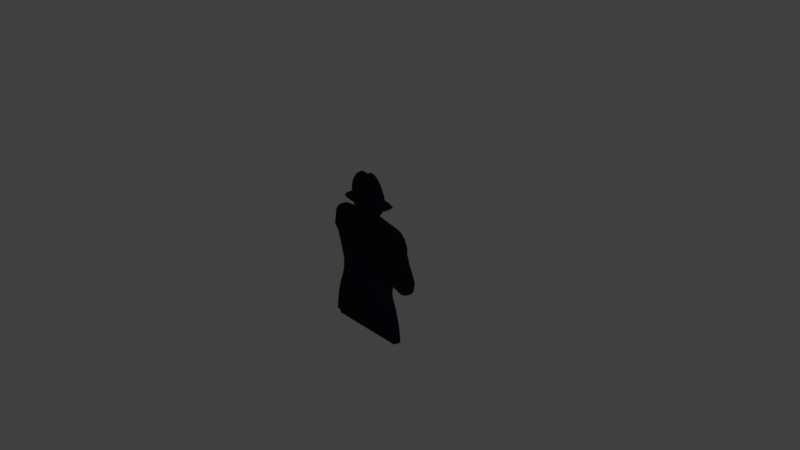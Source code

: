 # Source: poligono1.blend  (saved by Blender 2.79.0; exported with 4.5.12 LTS)
import bpy
from mathutils import Matrix  # noqa: F401  (used for matrix-valued properties, if any)

bpy.ops.wm.read_factory_settings(use_empty=True)
scene = bpy.context.scene
scene.name = 'Scene'

# ---- collections
col_collection_1 = bpy.data.collections.new('Collection 1'); scene.collection.children.link(col_collection_1)

# ---- materials (node trees are filled in below, after node groups)
mat_material = bpy.data.materials.new('Material')
mat_material.alpha_threshold = 0.0
mat_material.use_transparent_shadow = False
mat_material.diffuse_color = (0.001518, 0.0009106, 0.002428, 1.0)
mat_material.roughness = 0.5
mat_material.line_color = (0.0, 0.0, 0.0, 1.0)

# ---- material node trees

# ---- world
world_world = bpy.data.worlds.new('World'); scene.world = world_world
world_world.color = (0.05088, 0.05088, 0.05088)
world_world.use_sun_shadow = False
world_world.sun_shadow_jitter_overblur = 0.0
world_world.cycles.sampling_method = 'MANUAL'

# ---- cameras
cam_camera = bpy.data.cameras.new('Camera')
cam_camera.clip_end = 100.0
cam_camera.lens = 35.0
cam_camera.sensor_width = 32.0
cam_camera.sensor_height = 18.0
cam_camera.ortho_scale = 7.314
cam_camera.dof.focus_distance = 0.0
cam_camera.dof.aperture_fstop = 128.0

# ---- meshes
me_cube = bpy.data.meshes.new('Cube')
me_cube.from_pydata([(0.4495, -0.2666, -0.02611), (0.4495, -0.2666, 0.02589), (0.6977, -0.3137, -0.02613), (0.5638, -0.3153, -0.02614), (0.6226, -0.33, -0.02614), (0.7695, -0.2713, -0.02612), (0.794, -0.2288, -0.0261), (0.8006, -0.1945, -0.02608), (0.8185, -0.1063, -0.02605), (0.8043, -0.0591, -0.02603), (0.7155, 0.1308, -0.02595), (0.7089, 0.1705, -0.02593), (0.6825, 0.2385, -0.0259), (0.6796, 0.2981, -0.02588), (0.6787, 0.3453, -0.02586), (0.6267, 0.4493, -0.02582), (0.5681, 0.5059, -0.02579), (0.5058, 0.5286, -0.02578), (0.1911, 0.5919, -0.02576), (0.2015, 0.6316, -0.02574), (0.2157, 0.6307, -0.02574), (0.2242, 0.6382, -0.02574), (0.2299, 0.6496, -0.02573), (0.2402, 0.6675, -0.02573), (0.2431, 0.6874, -0.02572), (0.2469, 0.6968, -0.02571), (0.2979, 0.7119, -0.02571), (0.33, 0.7252, -0.0257), (0.3791, 0.7535, -0.02569), (0.4075, 0.779, -0.02568), (0.4245, 0.7951, -0.02567), (0.4245, 0.8008, -0.02567), (0.3962, 0.8149, -0.02567), (0.3404, 0.8319, -0.02566), (0.2884, 0.8423, -0.02565), (0.2809, 0.8423, -0.02565), (0.262, 0.9094, -0.02563), (0.2213, 0.9935, -0.02559), (0.1798, 1.058, -0.02556), (0.1269, 1.105, -0.02554), (0.07489, 1.13, -0.02553), (0.02386, 1.131, -0.02553), (-0.03257, 1.104, -0.02555), (-0.1205, 1.114, -0.02554), (-0.1421, 1.107, -0.02554), (-0.1835, 1.076, -0.02556), (-0.2242, 1.024, -0.02558), (-0.2616, 0.9593, -0.02561), (-0.2808, 0.8742, -0.02564), (-0.2797, 0.8062, -0.02567), (-0.3716, 0.7574, -0.02569), (-0.3988, 0.7404, -0.0257), (-0.4169, 0.7121, -0.02571), (-0.4249, 0.6996, -0.02571), (-0.409, 0.686, -0.02572), (-0.3727, 0.6735, -0.02572), (-0.3092, 0.6611, -0.02573), (-0.2627, 0.6611, -0.02573), (-0.2468, 0.6384, -0.02574), (-0.2332, 0.6316, -0.02574), (-0.2185, 0.635, -0.02574), (-0.2094, 0.61, -0.02575), (-0.2208, 0.601, -0.02575), (-0.3591, 0.5805, -0.02576), (-0.4407, 0.5794, -0.02576), (-0.5484, 0.5273, -0.02578), (-0.6085, 0.4502, -0.02582), (-0.6199, 0.3742, -0.02585), (-0.6471, 0.2234, -0.02591), (-0.5825, 0.1327, -0.02595), (-0.5054, -0.1406, -0.02606), (-0.4804, -0.2597, -0.02611), (-0.4929, -0.4037, -0.02617), (-0.5224, -0.5068, -0.02621), (-0.5643, -0.6089, -0.02626), (-0.6119, -0.7835, -0.02633), (-0.6346, -0.9128, -0.02638), (-0.6573, -1.091, -0.02646), (-0.5963, -1.105, -0.02646), (-0.595, -1.145, -0.02648), (0.4922, -1.147, -0.02648), (0.4922, -1.111, -0.02647), (0.5557, -1.104, -0.02646), (0.5534, -1.031, -0.02643), (0.5376, -0.9085, -0.02638), (0.5115, -0.7747, -0.02633), (0.4752, -0.642, -0.02627), (0.4117, -0.4617, -0.0262), (0.414, -0.3756, -0.02616), (0.431, -0.3143, -0.02613), (0.4495, -0.2666, -0.02611), (0.4495, -0.2666, 0.02589), (0.5638, -0.3154, 0.02587), (0.6977, -0.3137, 0.02587), (0.6226, -0.3301, 0.02587), (0.7695, -0.2713, 0.02589), (0.794, -0.2288, 0.02591), (0.8006, -0.1945, 0.02592), (0.8185, -0.1064, 0.02596), (0.8043, -0.05912, 0.02598), (0.7155, 0.1308, 0.02606), (0.7089, 0.1705, 0.02607), (0.6825, 0.2385, 0.0261), (0.6796, 0.298, 0.02613), (0.6787, 0.3453, 0.02615), (0.6267, 0.4492, 0.02619), (0.5681, 0.5059, 0.02621), (0.5058, 0.5286, 0.02622), (0.1911, 0.5919, 0.02625), (0.2015, 0.6316, 0.02627), (0.2157, 0.6307, 0.02627), (0.2242, 0.6382, 0.02627), (0.2299, 0.6495, 0.02627), (0.2402, 0.6675, 0.02628), (0.2431, 0.6873, 0.02629), (0.2469, 0.6968, 0.02629), (0.2979, 0.7119, 0.0263), (0.33, 0.7251, 0.02631), (0.3791, 0.7535, 0.02632), (0.4075, 0.779, 0.02633), (0.4245, 0.7951, 0.02633), (0.4245, 0.8007, 0.02634), (0.3962, 0.8149, 0.02634), (0.3404, 0.8319, 0.02635), (0.2884, 0.8423, 0.02635), (0.2809, 0.8423, 0.02635), (0.262, 0.9094, 0.02638), (0.2213, 0.9935, 0.02642), (0.1798, 1.058, 0.02644), (0.1269, 1.105, 0.02646), (0.07489, 1.13, 0.02647), (0.02386, 1.131, 0.02647), (-0.03257, 1.104, 0.02646), (-0.1205, 1.114, 0.02647), (-0.1421, 1.107, 0.02646), (-0.1835, 1.076, 0.02645), (-0.2242, 1.024, 0.02643), (-0.2616, 0.9592, 0.0264), (-0.2808, 0.8742, 0.02637), (-0.2797, 0.8062, 0.02634), (-0.3716, 0.7574, 0.02632), (-0.3988, 0.7404, 0.02631), (-0.4169, 0.7121, 0.0263), (-0.4249, 0.6996, 0.02629), (-0.409, 0.686, 0.02629), (-0.3727, 0.6735, 0.02628), (-0.3092, 0.661, 0.02628), (-0.2627, 0.661, 0.02628), (-0.2468, 0.6384, 0.02627), (-0.2332, 0.6315, 0.02627), (-0.2185, 0.635, 0.02627), (-0.2094, 0.61, 0.02626), (-0.2208, 0.6009, 0.02625), (-0.3591, 0.5805, 0.02625), (-0.4407, 0.5794, 0.02624), (-0.5484, 0.5272, 0.02622), (-0.6085, 0.4501, 0.02619), (-0.6199, 0.3742, 0.02616), (-0.6471, 0.2234, 0.0261), (-0.5825, 0.1326, 0.02606), (-0.5054, -0.1406, 0.02595), (-0.4804, -0.2597, 0.0259), (-0.4929, -0.4037, 0.02584), (-0.5224, -0.5069, 0.02579), (-0.5643, -0.6089, 0.02575), (-0.6119, -0.7835, 0.02568), (-0.6346, -0.9128, 0.02562), (-0.6573, -1.091, 0.02555), (-0.5963, -1.105, 0.02554), (-0.595, -1.145, 0.02553), (0.4922, -1.147, 0.02553), (0.4922, -1.111, 0.02554), (0.5557, -1.104, 0.02555), (0.5534, -1.031, 0.02558), (0.5376, -0.9085, 0.02563), (0.5115, -0.7747, 0.02568), (0.4752, -0.6421, 0.02574), (0.414, -0.3756, 0.02585), (0.431, -0.3144, 0.02587), (-0.595, -1.145, 0.02553), (0.4922, -1.147, 0.02553), (0.4922, -1.111, 0.02554), (0.5557, -1.104, 0.02555), (0.5534, -1.031, 0.02558), (0.5376, -0.9085, 0.02563), (0.5115, -0.7747, 0.02568), (0.4752, -0.6421, 0.02574), (0.414, -0.3756, 0.02585), (0.431, -0.3144, 0.02587), (0.4495, -0.2666, 0.02589), (0.4495, -0.2666, 0.02589), (0.5638, -0.3154, 0.02587), (0.6226, -0.3301, 0.02587), (0.6977, -0.3137, 0.02587), (0.7695, -0.2713, 0.02589), (0.794, -0.2288, 0.02591), (0.8006, -0.1945, 0.02592), (0.8185, -0.1064, 0.02596), (0.8043, -0.05912, 0.02598), (0.7155, 0.1308, 0.02606), (0.7089, 0.1705, 0.02607), (0.6825, 0.2385, 0.0261), (0.6796, 0.298, 0.02613), (0.6787, 0.3453, 0.02615), (0.6267, 0.4492, 0.02619), (0.5681, 0.5059, 0.02621), (0.5058, 0.5286, 0.02622), (0.1911, 0.5919, 0.02625), (0.2015, 0.6316, 0.02627), (0.2157, 0.6307, 0.02627), (0.2242, 0.6382, 0.02627), (0.2299, 0.6495, 0.02627), (0.2402, 0.6675, 0.02628), (0.2431, 0.6873, 0.02629), (0.2469, 0.6968, 0.02629), (0.2979, 0.7119, 0.0263), (0.33, 0.7251, 0.02631), (0.3791, 0.7535, 0.02632), (0.4075, 0.779, 0.02633), (0.4245, 0.7951, 0.02633), (0.4245, 0.8007, 0.02634), (0.3962, 0.8149, 0.02634), (0.3404, 0.8319, 0.02635), (0.2884, 0.8423, 0.02635), (0.2809, 0.8423, 0.02635), (0.262, 0.9094, 0.02638), (0.2213, 0.9935, 0.02642), (0.1798, 1.058, 0.02644), (0.1269, 1.105, 0.02646), (0.07489, 1.13, 0.02647), (0.02386, 1.131, 0.02647), (-0.03257, 1.104, 0.02646), (-0.1205, 1.114, 0.02647), (-0.1421, 1.107, 0.02646), (-0.1835, 1.076, 0.02645), (-0.2242, 1.024, 0.02643), (-0.2616, 0.9592, 0.0264), (-0.2808, 0.8742, 0.02637), (-0.2797, 0.8062, 0.02634), (-0.3716, 0.7574, 0.02632), (-0.3988, 0.7404, 0.02631), (-0.4169, 0.7121, 0.0263), (-0.4249, 0.6996, 0.02629), (-0.409, 0.686, 0.02629), (-0.3727, 0.6735, 0.02628), (-0.3092, 0.661, 0.02628), (-0.2627, 0.661, 0.02628), (-0.2468, 0.6384, 0.02627), (-0.2332, 0.6315, 0.02627), (-0.2185, 0.635, 0.02627), (-0.2094, 0.61, 0.02626), (-0.2208, 0.6009, 0.02625), (-0.3591, 0.5805, 0.02625), (-0.4407, 0.5794, 0.02624), (-0.5484, 0.5272, 0.02622), (-0.6085, 0.4501, 0.02619), (-0.6199, 0.3742, 0.02616), (-0.6471, 0.2234, 0.0261), (-0.5825, 0.1326, 0.02606), (-0.5054, -0.1406, 0.02595), (-0.4804, -0.2597, 0.0259), (-0.4929, -0.4037, 0.02584), (-0.5224, -0.5069, 0.02579), (-0.5643, -0.6089, 0.02575), (-0.6119, -0.7835, 0.02568), (-0.6346, -0.9128, 0.02562), (-0.6573, -1.091, 0.02555), (-0.5963, -1.105, 0.02554), (-0.595, -1.145, 0.02553), (0.4922, -1.147, 0.02553), (0.4922, -1.111, 0.02554), (0.5557, -1.104, 0.02555), (0.5534, -1.031, 0.02558), (0.5376, -0.9085, 0.02563), (0.5115, -0.7747, 0.02568), (0.4752, -0.6421, 0.02574), (0.4117, -0.4618, 0.02581), (0.414, -0.3756, 0.02585), (0.431, -0.3144, 0.02587), (0.4495, -0.2666, 0.02589), (0.4495, -0.2666, 0.02589), (0.5638, -0.3154, 0.02587), (0.6226, -0.3301, 0.02587), (0.6977, -0.3137, 0.02587), (0.7695, -0.2713, 0.02589), (0.794, -0.2288, 0.02591), (0.8006, -0.1945, 0.02592), (0.8185, -0.1064, 0.02596), (0.8043, -0.05912, 0.02598), (0.7155, 0.1308, 0.02606), (0.7089, 0.1705, 0.02607), (0.6825, 0.2385, 0.0261), (0.6796, 0.298, 0.02613), (0.6787, 0.3453, 0.02615), (0.6267, 0.4492, 0.02619), (0.5681, 0.5059, 0.02621), (0.5058, 0.5286, 0.02622), (0.1911, 0.5919, 0.02625), (0.2015, 0.6316, 0.02627), (0.2157, 0.6307, 0.02627), (0.2242, 0.6382, 0.02627), (0.2299, 0.6495, 0.02627), (0.2402, 0.6675, 0.02628), (0.2431, 0.6873, 0.02629), (0.2469, 0.6968, 0.02629), (0.2979, 0.7119, 0.0263), (0.33, 0.7251, 0.02631), (0.3791, 0.7535, 0.02632), (0.4075, 0.779, 0.02633), (0.4245, 0.7951, 0.02633), (0.4245, 0.8007, 0.02634), (0.3962, 0.8149, 0.02634), (0.3404, 0.8319, 0.02635), (0.2884, 0.8423, 0.02635), (0.2809, 0.8423, 0.02635), (0.262, 0.9094, 0.02638), (0.2213, 0.9935, 0.02642), (0.1798, 1.058, 0.02644), (0.1269, 1.105, 0.02646), (0.07489, 1.13, 0.02647), (0.02386, 1.131, 0.02647), (-0.03257, 1.104, 0.02646), (-0.1205, 1.114, 0.02647), (-0.1421, 1.107, 0.02646), (-0.1835, 1.076, 0.02645), (-0.2242, 1.024, 0.02643), (-0.2616, 0.9592, 0.0264), (-0.2808, 0.8742, 0.02637), (-0.2797, 0.8062, 0.02634), (-0.3716, 0.7574, 0.02632), (-0.3988, 0.7404, 0.02631), (-0.4169, 0.7121, 0.0263), (-0.4249, 0.6996, 0.02629), (-0.409, 0.686, 0.02629), (-0.3727, 0.6735, 0.02628), (-0.3092, 0.661, 0.02628), (-0.2627, 0.661, 0.02628), (-0.2468, 0.6384, 0.02627), (-0.2332, 0.6315, 0.02627), (-0.2185, 0.635, 0.02627), (-0.2094, 0.61, 0.02626), (-0.2208, 0.6009, 0.02625), (-0.3591, 0.5805, 0.02625), (-0.4407, 0.5794, 0.02624), (-0.5484, 0.5272, 0.02622), (-0.6085, 0.4501, 0.02619), (-0.6199, 0.3742, 0.02616), (-0.6471, 0.2234, 0.0261), (-0.5825, 0.1326, 0.02606), (-0.5054, -0.1406, 0.02595), (-0.4804, -0.2597, 0.0259), (-0.4929, -0.4037, 0.02584), (-0.5224, -0.5069, 0.02579), (-0.5643, -0.6089, 0.02575), (-0.6119, -0.7835, 0.02568), (-0.6346, -0.9128, 0.02562), (-0.6573, -1.091, 0.02555), (-0.5963, -1.105, 0.02554)], [], [(95, 5, 6, 96), (92, 3, 4, 94), (0, 3, 92, 1), (96, 6, 7, 97), (93, 2, 5, 95), (94, 4, 2, 93), (97, 7, 8, 98), (98, 8, 9, 99), (99, 9, 10, 100), (100, 10, 11, 101), (101, 11, 12, 102), (102, 12, 13, 103), (103, 13, 14, 104), (104, 14, 15, 105), (105, 15, 16, 106), (106, 16, 17, 107), (107, 17, 18, 108), (108, 18, 19, 109), (109, 19, 20, 110), (110, 20, 21, 111), (111, 21, 22, 112), (112, 22, 23, 113), (113, 23, 24, 114), (114, 24, 25, 115), (115, 25, 26, 116), (116, 26, 27, 117), (117, 27, 28, 118), (118, 28, 29, 119), (119, 29, 30, 120), (120, 30, 31, 121), (121, 31, 32, 122), (122, 32, 33, 123), (123, 33, 34, 124), (124, 34, 35, 125), (125, 35, 36, 126), (126, 36, 37, 127), (127, 37, 38, 128), (128, 38, 39, 129), (129, 39, 40, 130), (130, 40, 41, 131), (131, 41, 42, 132), (132, 42, 43, 133), (133, 43, 44, 134), (134, 44, 45, 135), (135, 45, 46, 136), (136, 46, 47, 137), (137, 47, 48, 138), (138, 48, 49, 139), (139, 49, 50, 140), (140, 50, 51, 141), (141, 51, 52, 142), (142, 52, 53, 143), (143, 53, 54, 144), (144, 54, 55, 145), (145, 55, 56, 146), (146, 56, 57, 147), (147, 57, 58, 148), (148, 58, 59, 149), (149, 59, 60, 150), (150, 60, 61, 151), (151, 61, 62, 152), (152, 62, 63, 153), (153, 63, 64, 154), (154, 64, 65, 155), (155, 65, 66, 156), (156, 66, 67, 157), (157, 67, 68, 158), (158, 68, 69, 159), (159, 69, 70, 160), (160, 70, 71, 161), (161, 71, 72, 162), (162, 72, 73, 163), (163, 73, 74, 164), (164, 74, 75, 165), (165, 75, 76, 166), (166, 76, 77, 167), (167, 77, 78, 168), (168, 78, 79, 169), (169, 79, 80, 170), (170, 80, 81, 171), (171, 81, 82, 172), (172, 82, 83, 173), (173, 83, 84, 174), (174, 84, 85, 175), (175, 85, 86, 176), (176, 86, 87, 276), (276, 87, 88, 177), (177, 88, 89, 178), (178, 89, 90, 91), (4, 3, 0, 90, 89, 88, 87, 86, 85, 84, 83, 82, 81, 80, 79, 78, 77, 76, 75, 74, 73, 72, 71, 70, 69, 68, 67, 66, 65, 64, 63, 62, 61, 60, 59, 58, 57, 56, 55, 54, 53, 52, 51, 50, 49, 48, 47, 46, 45, 44, 43, 42, 41, 40, 39, 38, 37, 36, 35, 34, 33, 32, 31, 30, 29, 28, 27, 26, 25, 24, 23, 22, 21, 20, 19, 18, 17, 16, 15, 14, 13, 12, 11, 10, 9, 8, 7, 6, 5, 2), (268, 269, 270, 271, 272, 273, 274, 275, 276, 277, 278, 279, 280, 281, 282, 283, 284, 285, 286, 287, 288, 289, 290, 291, 292, 293, 294, 295, 296, 297, 298, 299, 300, 301, 302, 303, 304, 305, 306, 307, 308, 309, 310, 311, 312, 313, 314, 315, 316, 317, 318, 319, 320, 321, 322, 323, 324, 325, 326, 327, 328, 329, 330, 331, 332, 333, 334, 335, 336, 337, 338, 339, 340, 341, 342, 343, 344, 345, 346, 347, 348, 349, 350, 351, 352, 353, 354, 355, 356, 357), (249, 250, 340, 339), (170, 180, 179, 169), (171, 181, 180, 170), (172, 182, 181, 171), (173, 183, 182, 172), (174, 184, 183, 173), (175, 185, 184, 174), (176, 186, 185, 175), (276, 186, 176), (177, 187, 276), (178, 188, 187, 177), (91, 189, 188, 178), (1, 190, 189, 91), (92, 191, 190, 1), (94, 192, 191, 92), (93, 193, 192, 94), (95, 194, 193, 93), (96, 195, 194, 95), (97, 196, 195, 96), (98, 197, 196, 97), (99, 198, 197, 98), (100, 199, 198, 99), (101, 200, 199, 100), (102, 201, 200, 101), (103, 202, 201, 102), (104, 203, 202, 103), (105, 204, 203, 104), (106, 205, 204, 105), (107, 206, 205, 106), (108, 207, 206, 107), (109, 208, 207, 108), (110, 209, 208, 109), (111, 210, 209, 110), (112, 211, 210, 111), (113, 212, 211, 112), (114, 213, 212, 113), (115, 214, 213, 114), (116, 215, 214, 115), (117, 216, 215, 116), (118, 217, 216, 117), (119, 218, 217, 118), (120, 219, 218, 119), (121, 220, 219, 120), (122, 221, 220, 121), (123, 222, 221, 122), (124, 223, 222, 123), (125, 224, 223, 124), (126, 225, 224, 125), (127, 226, 225, 126), (128, 227, 226, 127), (129, 228, 227, 128), (130, 229, 228, 129), (131, 230, 229, 130), (132, 231, 230, 131), (133, 232, 231, 132), (134, 233, 232, 133), (135, 234, 233, 134), (136, 235, 234, 135), (137, 236, 235, 136), (138, 237, 236, 137), (139, 238, 237, 138), (140, 239, 238, 139), (141, 240, 239, 140), (142, 241, 240, 141), (143, 242, 241, 142), (144, 243, 242, 143), (145, 244, 243, 144), (146, 245, 244, 145), (147, 246, 245, 146), (148, 247, 246, 147), (149, 248, 247, 148), (150, 249, 248, 149), (151, 250, 249, 150), (152, 251, 250, 151), (153, 252, 251, 152), (154, 253, 252, 153), (155, 254, 253, 154), (156, 255, 254, 155), (157, 256, 255, 156), (158, 257, 256, 157), (159, 258, 257, 158), (160, 259, 258, 159), (161, 260, 259, 160), (162, 261, 260, 161), (163, 262, 261, 162), (164, 263, 262, 163), (165, 264, 263, 164), (166, 265, 264, 165), (167, 266, 265, 166), (168, 267, 266, 167), (169, 179, 267, 168), (223, 224, 314, 313), (197, 198, 288, 287), (250, 251, 341, 340), (224, 225, 315, 314), (198, 199, 289, 288), (251, 252, 342, 341), (225, 226, 316, 315), (199, 200, 290, 289), (252, 253, 343, 342), (226, 227, 317, 316), (200, 201, 291, 290), (253, 254, 344, 343), (227, 228, 318, 317), (201, 202, 292, 291), (254, 255, 345, 344), (228, 229, 319, 318), (202, 203, 293, 292), (255, 256, 346, 345), (229, 230, 320, 319), (203, 204, 294, 293), (256, 257, 347, 346), (230, 231, 321, 320), (204, 205, 295, 294), (179, 180, 269, 268), (257, 258, 348, 347), (231, 232, 322, 321), (205, 206, 296, 295), (180, 181, 270, 269), (258, 259, 349, 348), (232, 233, 323, 322), (206, 207, 297, 296), (181, 182, 271, 270), (259, 260, 350, 349), (233, 234, 324, 323), (207, 208, 298, 297), (182, 183, 272, 271), (260, 261, 351, 350), (234, 235, 325, 324), (208, 209, 299, 298), (183, 184, 273, 272), (261, 262, 352, 351), (235, 236, 326, 325), (209, 210, 300, 299), (184, 185, 274, 273), (262, 263, 353, 352), (236, 237, 327, 326), (210, 211, 301, 300), (185, 186, 275, 274), (263, 264, 354, 353), (237, 238, 328, 327), (211, 212, 302, 301), (186, 276, 275), (264, 265, 355, 354), (238, 239, 329, 328), (212, 213, 303, 302), (276, 187, 277), (265, 266, 356, 355), (239, 240, 330, 329), (213, 214, 304, 303), (187, 188, 278, 277), (266, 267, 357, 356), (240, 241, 331, 330), (214, 215, 305, 304), (188, 189, 279, 278), (267, 179, 268, 357), (241, 242, 332, 331), (215, 216, 306, 305), (189, 190, 280, 279), (242, 243, 333, 332), (216, 217, 307, 306), (190, 191, 281, 280), (243, 244, 334, 333), (217, 218, 308, 307), (191, 192, 282, 281), (244, 245, 335, 334), (218, 219, 309, 308), (192, 193, 283, 282), (245, 246, 336, 335), (219, 220, 310, 309), (193, 194, 284, 283), (246, 247, 337, 336), (220, 221, 311, 310), (194, 195, 285, 284), (247, 248, 338, 337), (221, 222, 312, 311), (195, 196, 286, 285), (248, 249, 339, 338), (222, 223, 313, 312), (196, 197, 287, 286)])
me_cube.polygons.foreach_set('use_smooth', [True] * 271)
_uv = me_cube.uv_layers.new(name='UVMap')
_uv.uv.foreach_set('vector', [-0.1245, 0.894, -0.1245, 0.894, -0.1245, 0.894, -0.1245, 0.894, -0.1245, 0.894, -0.1245, 0.894, -0.1245, 0.894, -0.1245, 0.894, -0.1245, 0.894, -0.1245, 0.894, -0.1245, 0.894, -0.1245, 0.894, -0.1245, 0.894, -0.1245, 0.894, -0.1245, 0.894, -0.1245, 0.894, -0.1245, 0.894, -0.1245, 0.894, -0.1245, 0.894, -0.1245, 0.894, -0.1245, 0.894, -0.1245, 0.894, -0.1245, 0.894, -0.1245, 0.894, -0.1245, 0.894, -0.1245, 0.894, -0.1245, 0.894, -0.1245, 0.894, -0.1245, 0.894, -0.1245, 0.894, -0.1245, 0.894, -0.1245, 0.894, -0.1245, 0.894, -0.1245, 0.894, -0.1245, 0.894, -0.1245, 0.894, -0.1245, 0.894, -0.1245, 0.894, -0.1245, 0.894, -0.1245, 0.894, -0.1245, 0.894, -0.1245, 0.894, -0.1245, 0.894, -0.1245, 0.894, -0.1245, 0.894, -0.1245, 0.894, -0.1245, 0.894, -0.1245, 0.894, -0.1245, 0.894, -0.1245, 0.894, -0.1245, 0.894, -0.1245, 0.894, -0.1245, 0.894, -0.1245, 0.894, -0.1245, 0.894, -0.1245, 0.894, -0.1245, 0.894, -0.1245, 0.894, -0.1245, 0.894, -0.1245, 0.894, -0.1245, 0.894, -0.1245, 0.894, -0.1245, 0.894, -0.1245, 0.894, -0.1245, 0.894, -0.1245, 0.894, -0.1245, 0.894, -0.1245, 0.894, -0.1245, 0.894, -0.1245, 0.894, -0.1245, 0.894, -0.1245, 0.894, -0.1245, 0.894, -0.1245, 0.894, -0.1245, 0.894, -0.1245, 0.894, -0.1245, 0.894, -0.1245, 0.894, -0.1245, 0.894, -0.1245, 0.894, -0.1245, 0.894, -0.1245, 0.894, -0.1245, 0.894, -0.1245, 0.894, -0.1245, 0.894, -0.1245, 0.894, -0.1245, 0.894, -0.1245, 0.894, -0.1245, 0.894, -0.1245, 0.894, -0.1245, 0.894, -0.1245, 0.894, -0.1245, 0.894, -0.1245, 0.894, -0.1245, 0.894, -0.1245, 0.894, -0.1245, 0.894, -0.1245, 0.894, -0.1245, 0.894, -0.1245, 0.894, -0.1245, 0.894, -0.1245, 0.894, -0.1245, 0.894, -0.1245, 0.894, -0.1245, 0.894, -0.1245, 0.894, -0.1245, 0.894, -0.1245, 0.894, -0.1245, 0.894, -0.1245, 0.894, -0.1245, 0.894, -0.1245, 0.894, -0.1245, 0.894, -0.1245, 0.894, -0.1245, 0.894, -0.1245, 0.894, -0.1245, 0.894, -0.1245, 0.894, -0.1245, 0.894, -0.1245, 0.894, -0.1245, 0.894, -0.1245, 0.894, -0.1245, 0.894, -0.1245, 0.894, -0.1245, 0.894, -0.1245, 0.894, -0.1245, 0.894, -0.1245, 0.894, -0.1245, 0.894, -0.1245, 0.894, -0.1245, 0.894, -0.1245, 0.894, -0.1245, 0.894, -0.1245, 0.894, -0.1245, 0.894, -0.1245, 0.894, -0.1245, 0.894, -0.1245, 0.894, -0.1245, 0.894, -0.1245, 0.894, -0.1245, 0.894, -0.1245, 0.894, -0.1245, 0.894, -0.1245, 0.894, -0.1245, 0.894, -0.1245, 0.894, -0.1245, 0.894, -0.1245, 0.894, -0.1245, 0.894, -0.1245, 0.894, -0.1245, 0.894, -0.1245, 0.894, -0.1245, 0.894, -0.1245, 0.894, -0.1245, 0.894, -0.1245, 0.894, -0.1245, 0.894, -0.1245, 0.894, -0.1245, 0.894, -0.1245, 0.894, -0.1245, 0.894, -0.1245, 0.894, -0.1245, 0.894, -0.1245, 0.894, -0.1245, 0.894, -0.1245, 0.894, -0.1245, 0.894, -0.1245, 0.894, -0.1245, 0.894, -0.1245, 0.894, -0.1245, 0.894, -0.1245, 0.894, -0.1245, 0.894, -0.1245, 0.894, -0.1245, 0.894, -0.1245, 0.894, -0.1245, 0.894, -0.1245, 0.894, -0.1245, 0.894, -0.1245, 0.894, -0.1245, 0.894, -0.1245, 0.894, -0.1245, 0.894, -0.1245, 0.894, -0.1245, 0.894, -0.1245, 0.894, -0.1245, 0.894, -0.1245, 0.894, -0.1245, 0.894, -0.1245, 0.894, -0.1245, 0.894, -0.1245, 0.894, -0.1245, 0.894, -0.1245, 0.894, -0.1245, 0.894, -0.1245, 0.894, -0.1245, 0.894, -0.1245, 0.894, -0.1245, 0.894, -0.1245, 0.894, -0.1245, 0.894, -0.1245, 0.894, -0.1245, 0.894, -0.1245, 0.894, -0.1245, 0.894, -0.1245, 0.894, -0.1245, 0.894, -0.1245, 0.894, -0.1245, 0.894, -0.1245, 0.894, -0.1245, 0.894, -0.1245, 0.894, -0.1245, 0.894, -0.1245, 0.894, -0.1245, 0.894, -0.1245, 0.894, -0.1245, 0.894, -0.1245, 0.894, -0.1245, 0.894, -0.1245, 0.894, -0.1245, 0.894, -0.1245, 0.894, -0.1245, 0.894, -0.1245, 0.894, -0.1245, 0.894, -0.1245, 0.894, -0.1245, 0.894, -0.1245, 0.894, -0.1245, 0.894, -0.1245, 0.894, -0.1245, 0.894, -0.1245, 0.894, -0.1245, 0.894, -0.1245, 0.894, -0.1245, 0.894, -0.1245, 0.894, -0.1245, 0.894, -0.1245, 0.894, -0.1245, 0.894, -0.1245, 0.894, -0.1245, 0.894, -0.1245, 0.894, -0.1245, 0.894, -0.1245, 0.894, -0.1245, 0.894, -0.1245, 0.894, -0.1245, 0.894, -0.1245, 0.894, -0.1245, 0.894, -0.1245, 0.894, -0.1245, 0.894, -0.1245, 0.894, -0.1245, 0.894, -0.1245, 0.894, -0.1245, 0.894, -0.1245, 0.894, -0.1245, 0.894, -0.1245, 0.894, -0.1245, 0.894, -0.1245, 0.894, -0.1245, 0.894, -0.1245, 0.894, -0.1245, 0.894, -0.1245, 0.894, -0.1245, 0.894, -0.1245, 0.894, -0.1245, 0.894, -0.1245, 0.894, -0.1245, 0.894, -0.1245, 0.894, -0.1245, 0.894, -0.1245, 0.894, -0.1245, 0.894, -0.1245, 0.894, -0.1245, 0.894, -0.1245, 0.894, -0.1245, 0.894, -0.1245, 0.894, -0.1245, 0.894, -0.1245, 0.894, -0.1245, 0.894, -0.1245, 0.894, -0.1245, 0.894, -0.1245, 0.894, -0.1245, 0.894, -0.1245, 0.894, -0.1245, 0.894, -0.1245, 0.894, -0.1245, 0.894, -0.1245, 0.894, -0.1245, 0.894, -0.1245, 0.894, -0.1245, 0.894, -0.1245, 0.894, -0.1245, 0.894, -0.1245, 0.894, -0.1245, 0.894, -0.1245, 0.894, -0.1245, 0.894, -0.1245, 0.894, -0.1245, 0.894, -0.1245, 0.894, -0.1245, 0.894, -0.1245, 0.894, -0.1245, 0.894, -0.1245, 0.894, -0.1245, 0.894, -0.1245, 0.894, -0.1245, 0.894, -0.1245, 0.894, -0.1245, 0.894, -0.1245, 0.894, -0.1245, 0.894, -0.1245, 0.894, -0.1245, 0.894, -0.1245, 0.894, -0.1245, 0.894, -0.1245, 0.894, -0.1245, 0.894, -0.1245, 0.894, -0.1245, 0.894, -0.1245, 0.894, -0.1245, 0.894, -0.1245, 0.894, -0.1245, 0.894, -0.1245, 0.894, -0.1245, 0.894, -0.1245, 0.894, -0.1245, 0.894, -0.1245, 0.894, -0.1245, 0.894, -0.1245, 0.894, -0.1245, 0.894, -0.1245, 0.894, -0.1245, 0.894, -0.1245, 0.894, -0.1245, 0.894, -0.1245, 0.894, -0.1245, 0.894, -0.1245, 0.894, -0.1245, 0.894, -0.1245, 0.894, -0.1245, 0.894, -0.1245, 0.894, -0.1245, 0.894, -0.1245, 0.894, -0.1245, 0.894, -0.1245, 0.894, -0.1245, 0.894, -0.1245, 0.894, -0.1245, 0.894, -0.1245, 0.894, -0.1245, 0.894, -0.1245, 0.894, -0.1245, 0.894, -0.1245, 0.894, -0.1245, 0.894, -0.1245, 0.894, -0.1245, 0.894, -0.1245, 0.894, -0.1245, 0.894, -0.1245, 0.894, -0.1245, 0.894, -0.1245, 0.894, -0.1245, 0.894, -0.1245, 0.894, -0.1245, 0.894, -0.1245, 0.894, -0.1245, 0.894, -0.1245, 0.894, -0.1245, 0.894, -0.1245, 0.894, -0.1245, 0.894, -0.1245, 0.894, -0.1245, 0.894, -0.1245, 0.894, -0.1245, 0.894, -0.1245, 0.894, -0.1245, 0.894, -0.1245, 0.894, -0.1245, 0.894, -0.1245, 0.894, -0.1245, 0.894, -0.1245, 0.894, -0.1245, 0.894, -0.1245, 0.894, -0.1245, 0.894, -0.1245, 0.894, -0.1245, 0.894, -0.1245, 0.894, -0.1245, 0.894, -0.1245, 0.894, -0.1245, 0.894, -0.1245, 0.894, -0.1245, 0.894, -0.1245, 0.894, -0.1245, 0.894, -0.1245, 0.894, -0.1245, 0.894, -0.1245, 0.894, -0.1245, 0.894, -0.1245, 0.894, -0.1245, 0.894, -0.1245, 0.894, -0.1245, 0.894, -0.1245, 0.894, -0.1245, 0.894, -0.1245, 0.894, -0.1245, 0.894, -0.1245, 0.894, -0.1245, 0.894, -0.1245, 0.894, -0.1245, 0.894, -0.1245, 0.894, -0.1245, 0.894, -0.1245, 0.894, -0.1245, 0.894, -0.1245, 0.894, -0.1245, 0.894, -0.1245, 0.894, -0.1245, 0.894, -0.1245, 0.894, -0.1245, 0.894, -0.1245, 0.894, -0.1245, 0.894, -0.1245, 0.894, -0.1245, 0.894, -0.1245, 0.894, -0.1245, 0.894, -0.1245, 0.894, -0.1245, 0.894, -0.1245, 0.894, -0.1245, 0.894, -0.1245, 0.894, -0.1245, 0.894, -0.1245, 0.894, -0.1245, 0.894, -0.1245, 0.894, -0.1245, 0.894, -0.1245, 0.894, -0.1245, 0.894, -0.1245, 0.894, -0.1245, 0.894, -0.1245, 0.894, -0.1245, 0.894, -0.1245, 0.894, 0.03061, 0.4489, 0.2876, 0.4466, 0.2877, 0.455, 0.3027, 0.4567, 0.3023, 0.4739, 0.2987, 0.5028, 0.2928, 0.5345, 0.2845, 0.5659, 0.2698, 0.6087, 0.2705, 0.629, 0.2746, 0.6435, 0.2791, 0.6547, 0.2791, 0.6547, 0.306, 0.643, 0.3199, 0.6394, 0.3377, 0.6432, 0.3547, 0.6531, 0.3606, 0.663, 0.3622, 0.6711, 0.3666, 0.692, 0.3633, 0.7031, 0.3427, 0.7482, 0.3412, 0.7576, 0.335, 0.7737, 0.3345, 0.7878, 0.3343, 0.799, 0.3222, 0.8236, 0.3085, 0.8371, 0.2938, 0.8426, 0.2195, 0.8581, 0.2221, 0.8675, 0.2254, 0.8672, 0.2274, 0.869, 0.2288, 0.8717, 0.2313, 0.8759, 0.232, 0.8806, 0.2329, 0.8828, 0.245, 0.8863, 0.2526, 0.8894, 0.2643, 0.896, 0.271, 0.902, 0.2751, 0.9057, 0.2751, 0.9071, 0.2684, 0.9105, 0.2553, 0.9146, 0.243, 0.9171, 0.2412, 0.9172, 0.2369, 0.9331, 0.2274, 0.953, 0.2177, 0.9683, 0.2053, 0.9795, 0.193, 0.9854, 0.181, 0.9857, 0.1676, 0.9795, 0.1468, 0.9821, 0.1417, 0.9805, 0.1319, 0.9732, 0.1221, 0.9609, 0.1132, 0.9458, 0.1085, 0.9257, 0.1086, 0.9096, 0.08683, 0.8983, 0.08036, 0.8943, 0.07602, 0.8876, 0.07413, 0.8847, 0.07785, 0.8814, 0.08641, 0.8784, 0.1014, 0.8754, 0.1124, 0.8753, 0.1161, 0.8699, 0.1193, 0.8683, 0.1228, 0.869, 0.1249, 0.8631, 0.1222, 0.861, 0.08946, 0.8564, 0.07016, 0.8563, 0.0446, 0.8442, 0.03026, 0.826, 0.02744, 0.8081, 0.02074, 0.7725, 0.03586, 0.751, 0.05359, 0.6862, 0.05928, 0.658, 0.05607, 0.624, 0.04892, 0.5997, 0.03882, 0.5756, 0.02725, 0.5344, 0.02165, 0.5039, 0.01598, 0.4619, 0.03038, 0.4585, 0.6949, 0.5395, 0.6914, 0.5342, 0.6914, 0.5342, 0.6949, 0.5395, 0.1302, 0.5091, 0.1302, 0.5091, 0.3189, 0.3346, 0.3189, 0.3346, 0.1359, 0.5151, 0.1359, 0.5151, 0.1302, 0.5091, 0.1302, 0.5091, 0.1262, 0.5267, 0.1262, 0.5267, 0.1359, 0.5151, 0.1359, 0.5151, 0.1382, 0.5389, 0.1382, 0.5389, 0.1262, 0.5267, 0.1262, 0.5267, 0.1606, 0.5576, 0.1606, 0.5576, 0.1382, 0.5389, 0.1382, 0.5389, 0.1867, 0.5766, 0.1867, 0.5766, 0.1606, 0.5576, 0.1606, 0.5576, 0.2143, 0.5938, 0.2143, 0.5938, 0.1867, 0.5766, 0.1867, 0.5766, 0.2543, 0.6148, 0.2143, 0.5938, 0.2143, 0.5938, 0.2677, 0.6301, 0.2677, 0.6301, 0.2543, 0.6148, 0.2746, 0.6435, 0.2746, 0.6435, 0.2677, 0.6301, 0.2677, 0.6301, 0.2791, 0.6547, 0.2791, 0.6547, 0.2746, 0.6435, 0.2746, 0.6435, 0.2791, 0.6547, 0.2791, 0.6547, 0.2791, 0.6547, 0.2791, 0.6547, 0.2928, 0.6807, 0.2928, 0.6807, 0.2791, 0.6547, 0.2791, 0.6547, 0.2974, 0.6943, 0.2974, 0.6943, 0.2928, 0.6807, 0.2928, 0.6807, 0.2951, 0.7123, 0.2951, 0.7123, 0.2974, 0.6943, 0.2974, 0.6943, 0.2936, 0.7319, 0.2936, 0.7319, 0.2951, 0.7123, 0.2951, 0.7123, 0.2986, 0.7424, 0.2986, 0.7424, 0.2936, 0.7319, 0.2936, 0.7319, 0.3044, 0.7483, 0.3044, 0.7483, 0.2986, 0.7424, 0.2986, 0.7424, 0.3191, 0.7637, 0.3191, 0.7637, 0.3044, 0.7483, 0.3044, 0.7483, 0.3302, 0.7673, 0.3302, 0.7673, 0.3191, 0.7637, 0.3191, 0.7637, 0.379, 0.7756, 0.379, 0.7756, 0.3302, 0.7673, 0.3302, 0.7673, 0.3877, 0.7796, 0.3877, 0.7796, 0.379, 0.7756, 0.379, 0.7756, 0.4044, 0.7836, 0.4044, 0.7836, 0.3877, 0.7796, 0.3877, 0.7796, 0.4164, 0.7911, 0.4164, 0.7911, 0.4044, 0.7836, 0.4044, 0.7836, 0.4257, 0.7973, 0.4257, 0.7973, 0.4164, 0.7911, 0.4164, 0.7911, 0.4529, 0.8011, 0.4529, 0.8011, 0.4257, 0.7973, 0.4257, 0.7973, 0.4718, 0.7974, 0.4718, 0.7974, 0.4529, 0.8011, 0.4529, 0.8011, 0.4846, 0.7883, 0.4846, 0.7883, 0.4718, 0.7974, 0.4718, 0.7974, 0.5392, 0.7357, 0.5392, 0.7357, 0.4846, 0.7883, 0.4846, 0.7883, 0.5455, 0.7431, 0.5455, 0.7431, 0.5392, 0.7357, 0.5392, 0.7357, 0.5489, 0.7431, 0.5489, 0.7431, 0.5455, 0.7431, 0.5455, 0.7431, 0.5508, 0.745, 0.5508, 0.745, 0.5489, 0.7431, 0.5489, 0.7431, 0.5523, 0.7476, 0.5523, 0.7476, 0.5508, 0.745, 0.5508, 0.745, 0.5544, 0.7519, 0.5544, 0.7519, 0.5523, 0.7476, 0.5523, 0.7476, 0.5579, 0.7551, 0.5579, 0.7551, 0.5544, 0.7519, 0.5544, 0.7519, 0.5593, 0.757, 0.5593, 0.757, 0.5579, 0.7551, 0.5579, 0.7551, 0.5711, 0.7614, 0.5711, 0.7614, 0.5593, 0.757, 0.5593, 0.757, 0.5785, 0.765, 0.5785, 0.765, 0.5711, 0.7614, 0.5711, 0.7614, 0.5896, 0.7725, 0.5896, 0.7725, 0.5785, 0.765, 0.5785, 0.765, 0.5959, 0.7789, 0.5959, 0.7789, 0.5896, 0.7725, 0.5896, 0.7725, 0.5996, 0.783, 0.5996, 0.783, 0.5959, 0.7789, 0.5959, 0.7789, 0.6008, 0.7836, 0.6008, 0.7836, 0.5996, 0.783, 0.5996, 0.783, 0.6069, 0.7792, 0.6069, 0.7792, 0.6008, 0.7836, 0.6008, 0.7836, 0.6165, 0.7693, 0.6165, 0.7693, 0.6069, 0.7792, 0.6069, 0.7792, 0.6243, 0.7595, 0.6243, 0.7595, 0.6165, 0.7693, 0.6165, 0.7693, 0.6251, 0.7579, 0.6251, 0.7579, 0.6243, 0.7595, 0.6243, 0.7595, 0.6412, 0.7612, 0.6412, 0.7612, 0.6251, 0.7579, 0.6251, 0.7579, 0.6633, 0.7618, 0.6633, 0.7618, 0.6412, 0.7612, 0.6412, 0.7612, 0.6813, 0.76, 0.6813, 0.76, 0.6633, 0.7618, 0.6633, 0.7618, 0.6969, 0.754, 0.6969, 0.754, 0.6813, 0.76, 0.6813, 0.76, 0.7077, 0.7457, 0.7077, 0.7457, 0.6969, 0.754, 0.6969, 0.754, 0.7134, 0.7351, 0.7134, 0.7351, 0.7077, 0.7457, 0.7077, 0.7457, 0.7139, 0.7203, 0.7139, 0.7203, 0.7134, 0.7351, 0.7134, 0.7351, 0.7256, 0.703, 0.7256, 0.703, 0.7139, 0.7203, 0.7139, 0.7203, 0.7264, 0.6976, 0.7264, 0.6976, 0.7256, 0.703, 0.7256, 0.703, 0.7244, 0.6856, 0.7244, 0.6856, 0.7264, 0.6976, 0.7264, 0.6976, 0.7178, 0.6714, 0.7178, 0.6714, 0.7244, 0.6856, 0.7244, 0.6856, 0.7083, 0.6566, 0.7083, 0.6566, 0.7178, 0.6714, 0.7178, 0.6714, 0.6934, 0.6424, 0.6934, 0.6424, 0.7083, 0.6566, 0.7083, 0.6566, 0.6831, 0.63, 0.6831, 0.63, 0.6934, 0.6424, 0.6934, 0.6424, 0.6838, 0.6054, 0.6838, 0.6054, 0.6831, 0.63, 0.6831, 0.63, 0.6835, 0.5979, 0.6835, 0.5979, 0.6838, 0.6054, 0.6838, 0.6054, 0.6798, 0.5908, 0.6798, 0.5908, 0.6835, 0.5979, 0.6835, 0.5979, 0.6781, 0.5877, 0.6781, 0.5877, 0.6798, 0.5908, 0.6798, 0.5908, 0.6778, 0.5828, 0.6778, 0.5828, 0.6781, 0.5877, 0.6781, 0.5877, 0.6805, 0.5742, 0.6805, 0.5742, 0.6778, 0.5828, 0.6778, 0.5828, 0.6871, 0.5604, 0.6871, 0.5604, 0.6805, 0.5742, 0.6805, 0.5742, 0.6936, 0.5515, 0.6936, 0.5515, 0.6871, 0.5604, 0.6871, 0.5604, 0.6915, 0.5453, 0.6915, 0.5453, 0.6936, 0.5515, 0.6936, 0.5515, 0.6922, 0.5418, 0.6922, 0.5418, 0.6915, 0.5453, 0.6915, 0.5453, 0.6949, 0.5395, 0.6949, 0.5395, 0.6922, 0.5418, 0.6922, 0.5418, 0.6914, 0.5342, 0.6914, 0.5342, 0.6949, 0.5395, 0.6949, 0.5395, 0.6894, 0.5315, 0.6894, 0.5315, 0.6914, 0.5342, 0.6914, 0.5342, 0.6856, 0.4987, 0.6856, 0.4987, 0.6894, 0.5315, 0.6894, 0.5315, 0.686, 0.4794, 0.686, 0.4794, 0.6856, 0.4987, 0.6856, 0.4987, 0.6745, 0.4536, 0.6745, 0.4536, 0.686, 0.4794, 0.686, 0.4794, 0.6568, 0.4388, 0.6568, 0.4388, 0.6745, 0.4536, 0.6745, 0.4536, 0.6389, 0.4355, 0.6389, 0.4355, 0.6568, 0.4388, 0.6568, 0.4388, 0.6035, 0.4279, 0.6035, 0.4279, 0.6389, 0.4355, 0.6389, 0.4355, 0.5816, 0.4425, 0.5816, 0.4425, 0.6035, 0.4279, 0.6035, 0.4279, 0.5165, 0.4586, 0.5165, 0.4586, 0.5816, 0.4425, 0.5816, 0.4425, 0.4882, 0.4635, 0.4882, 0.4635, 0.5165, 0.4586, 0.5165, 0.4586, 0.4593, 0.4452, 0.4593, 0.4452, 0.4882, 0.4635, 0.4882, 0.4635, 0.4383, 0.431, 0.4383, 0.431, 0.4593, 0.4452, 0.4593, 0.4452, 0.4152, 0.4189, 0.4152, 0.4189, 0.4383, 0.431, 0.4383, 0.431, 0.38, 0.3945, 0.38, 0.3945, 0.4152, 0.4189, 0.4152, 0.4189, 0.3631, 0.3685, 0.3631, 0.3685, 0.38, 0.3945, 0.38, 0.3945, 0.3385, 0.334, 0.3385, 0.334, 0.3631, 0.3685, 0.3631, 0.3685, 0.3253, 0.3273, 0.3253, 0.3273, 0.3385, 0.334, 0.3385, 0.334, 0.3189, 0.3346, 0.3189, 0.3346, 0.3253, 0.3273, 0.3253, 0.3273, 0.6243, 0.7595, 0.6251, 0.7579, 0.6251, 0.7579, 0.6243, 0.7595, 0.3191, 0.7637, 0.3302, 0.7673, 0.3302, 0.7673, 0.3191, 0.7637, 0.6914, 0.5342, 0.6894, 0.5315, 0.6894, 0.5315, 0.6914, 0.5342, 0.6251, 0.7579, 0.6412, 0.7612, 0.6412, 0.7612, 0.6251, 0.7579, 0.3302, 0.7673, 0.379, 0.7756, 0.379, 0.7756, 0.3302, 0.7673, 0.6894, 0.5315, 0.6856, 0.4987, 0.6856, 0.4987, 0.6894, 0.5315, 0.6412, 0.7612, 0.6633, 0.7618, 0.6633, 0.7618, 0.6412, 0.7612, 0.379, 0.7756, 0.3877, 0.7796, 0.3877, 0.7796, 0.379, 0.7756, 0.6856, 0.4987, 0.686, 0.4794, 0.686, 0.4794, 0.6856, 0.4987, 0.6633, 0.7618, 0.6813, 0.76, 0.6813, 0.76, 0.6633, 0.7618, 0.3877, 0.7796, 0.4044, 0.7836, 0.4044, 0.7836, 0.3877, 0.7796, 0.686, 0.4794, 0.6745, 0.4536, 0.6745, 0.4536, 0.686, 0.4794, 0.6813, 0.76, 0.6969, 0.754, 0.6969, 0.754, 0.6813, 0.76, 0.4044, 0.7836, 0.4164, 0.7911, 0.4164, 0.7911, 0.4044, 0.7836, 0.6745, 0.4536, 0.6568, 0.4388, 0.6568, 0.4388, 0.6745, 0.4536, 0.6969, 0.754, 0.7077, 0.7457, 0.7077, 0.7457, 0.6969, 0.754, 0.4164, 0.7911, 0.4257, 0.7973, 0.4257, 0.7973, 0.4164, 0.7911, 0.6568, 0.4388, 0.6389, 0.4355, 0.6389, 0.4355, 0.6568, 0.4388, 0.7077, 0.7457, 0.7134, 0.7351, 0.7134, 0.7351, 0.7077, 0.7457, 0.4257, 0.7973, 0.4529, 0.8011, 0.4529, 0.8011, 0.4257, 0.7973, 0.6389, 0.4355, 0.6035, 0.4279, 0.6035, 0.4279, 0.6389, 0.4355, 0.7134, 0.7351, 0.7139, 0.7203, 0.7139, 0.7203, 0.7134, 0.7351, 0.4529, 0.8011, 0.4718, 0.7974, 0.4718, 0.7974, 0.4529, 0.8011, 0.3189, 0.3346, 0.1302, 0.5091, 0.1302, 0.5091, 0.3189, 0.3346, 0.6035, 0.4279, 0.5816, 0.4425, 0.5816, 0.4425, 0.6035, 0.4279, 0.7139, 0.7203, 0.7256, 0.703, 0.7256, 0.703, 0.7139, 0.7203, 0.4718, 0.7974, 0.4846, 0.7883, 0.4846, 0.7883, 0.4718, 0.7974, 0.1302, 0.5091, 0.1359, 0.5151, 0.1359, 0.5151, 0.1302, 0.5091, 0.5816, 0.4425, 0.5165, 0.4586, 0.5165, 0.4586, 0.5816, 0.4425, 0.7256, 0.703, 0.7264, 0.6976, 0.7264, 0.6976, 0.7256, 0.703, 0.4846, 0.7883, 0.5392, 0.7357, 0.5392, 0.7357, 0.4846, 0.7883, 0.1359, 0.5151, 0.1262, 0.5267, 0.1262, 0.5267, 0.1359, 0.5151, 0.5165, 0.4586, 0.4882, 0.4635, 0.4882, 0.4635, 0.5165, 0.4586, 0.7264, 0.6976, 0.7244, 0.6856, 0.7244, 0.6856, 0.7264, 0.6976, 0.5392, 0.7357, 0.5455, 0.7431, 0.5455, 0.7431, 0.5392, 0.7357, 0.1262, 0.5267, 0.1382, 0.5389, 0.1382, 0.5389, 0.1262, 0.5267, 0.4882, 0.4635, 0.4593, 0.4452, 0.4593, 0.4452, 0.4882, 0.4635, 0.7244, 0.6856, 0.7178, 0.6714, 0.7178, 0.6714, 0.7244, 0.6856, 0.5455, 0.7431, 0.5489, 0.7431, 0.5489, 0.7431, 0.5455, 0.7431, 0.1382, 0.5389, 0.1606, 0.5576, 0.1606, 0.5576, 0.1382, 0.5389, 0.4593, 0.4452, 0.4383, 0.431, 0.4383, 0.431, 0.4593, 0.4452, 0.7178, 0.6714, 0.7083, 0.6566, 0.7083, 0.6566, 0.7178, 0.6714, 0.5489, 0.7431, 0.5508, 0.745, 0.5508, 0.745, 0.5489, 0.7431, 0.1606, 0.5576, 0.1867, 0.5766, 0.1867, 0.5766, 0.1606, 0.5576, 0.4383, 0.431, 0.4152, 0.4189, 0.4152, 0.4189, 0.4383, 0.431, 0.7083, 0.6566, 0.6934, 0.6424, 0.6934, 0.6424, 0.7083, 0.6566, 0.5508, 0.745, 0.5523, 0.7476, 0.5523, 0.7476, 0.5508, 0.745, 0.1867, 0.5766, 0.2143, 0.5938, 0.2143, 0.5938, 0.1867, 0.5766, 0.4152, 0.4189, 0.38, 0.3945, 0.38, 0.3945, 0.4152, 0.4189, 0.6934, 0.6424, 0.6831, 0.63, 0.6831, 0.63, 0.6934, 0.6424, 0.5523, 0.7476, 0.5544, 0.7519, 0.5544, 0.7519, 0.5523, 0.7476, 0.2143, 0.5938, 0.2543, 0.6148, 0.2143, 0.5938, 0.38, 0.3945, 0.3631, 0.3685, 0.3631, 0.3685, 0.38, 0.3945, 0.6831, 0.63, 0.6838, 0.6054, 0.6838, 0.6054, 0.6831, 0.63, 0.5544, 0.7519, 0.5579, 0.7551, 0.5579, 0.7551, 0.5544, 0.7519, 0.2543, 0.6148, 0.2677, 0.6301, 0.2677, 0.6301, 0.3631, 0.3685, 0.3385, 0.334, 0.3385, 0.334, 0.3631, 0.3685, 0.6838, 0.6054, 0.6835, 0.5979, 0.6835, 0.5979, 0.6838, 0.6054, 0.5579, 0.7551, 0.5593, 0.757, 0.5593, 0.757, 0.5579, 0.7551, 0.2677, 0.6301, 0.2746, 0.6435, 0.2746, 0.6435, 0.2677, 0.6301, 0.3385, 0.334, 0.3253, 0.3273, 0.3253, 0.3273, 0.3385, 0.334, 0.6835, 0.5979, 0.6798, 0.5908, 0.6798, 0.5908, 0.6835, 0.5979, 0.5593, 0.757, 0.5711, 0.7614, 0.5711, 0.7614, 0.5593, 0.757, 0.2746, 0.6435, 0.2791, 0.6547, 0.2791, 0.6547, 0.2746, 0.6435, 0.3253, 0.3273, 0.3189, 0.3346, 0.3189, 0.3346, 0.3253, 0.3273, 0.6798, 0.5908, 0.6781, 0.5877, 0.6781, 0.5877, 0.6798, 0.5908, 0.5711, 0.7614, 0.5785, 0.765, 0.5785, 0.765, 0.5711, 0.7614, 0.2791, 0.6547, 0.2791, 0.6547, 0.2791, 0.6547, 0.2791, 0.6547, 0.6781, 0.5877, 0.6778, 0.5828, 0.6778, 0.5828, 0.6781, 0.5877, 0.5785, 0.765, 0.5896, 0.7725, 0.5896, 0.7725, 0.5785, 0.765, 0.2791, 0.6547, 0.2928, 0.6807, 0.2928, 0.6807, 0.2791, 0.6547, 0.6778, 0.5828, 0.6805, 0.5742, 0.6805, 0.5742, 0.6778, 0.5828, 0.5896, 0.7725, 0.5959, 0.7789, 0.5959, 0.7789, 0.5896, 0.7725, 0.2928, 0.6807, 0.2974, 0.6943, 0.2974, 0.6943, 0.2928, 0.6807, 0.6805, 0.5742, 0.6871, 0.5604, 0.6871, 0.5604, 0.6805, 0.5742, 0.5959, 0.7789, 0.5996, 0.783, 0.5996, 0.783, 0.5959, 0.7789, 0.2974, 0.6943, 0.2951, 0.7123, 0.2951, 0.7123, 0.2974, 0.6943, 0.6871, 0.5604, 0.6936, 0.5515, 0.6936, 0.5515, 0.6871, 0.5604, 0.5996, 0.783, 0.6008, 0.7836, 0.6008, 0.7836, 0.5996, 0.783, 0.2951, 0.7123, 0.2936, 0.7319, 0.2936, 0.7319, 0.2951, 0.7123, 0.6936, 0.5515, 0.6915, 0.5453, 0.6915, 0.5453, 0.6936, 0.5515, 0.6008, 0.7836, 0.6069, 0.7792, 0.6069, 0.7792, 0.6008, 0.7836, 0.2936, 0.7319, 0.2986, 0.7424, 0.2986, 0.7424, 0.2936, 0.7319, 0.6915, 0.5453, 0.6922, 0.5418, 0.6922, 0.5418, 0.6915, 0.5453, 0.6069, 0.7792, 0.6165, 0.7693, 0.6165, 0.7693, 0.6069, 0.7792, 0.2986, 0.7424, 0.3044, 0.7483, 0.3044, 0.7483, 0.2986, 0.7424, 0.6922, 0.5418, 0.6949, 0.5395, 0.6949, 0.5395, 0.6922, 0.5418, 0.6165, 0.7693, 0.6243, 0.7595, 0.6243, 0.7595, 0.6165, 0.7693, 0.3044, 0.7483, 0.3191, 0.7637, 0.3191, 0.7637, 0.3044, 0.7483])
me_cube.materials.append(mat_material)
me_cube.use_remesh_preserve_volume = False
me_cube.use_remesh_preserve_attributes = False
me_cube.use_mirror_vertex_groups = False
me_cube.update()

# ---- objects
ob_cube = bpy.data.objects.new('Cube', me_cube)
ob_camera = bpy.data.objects.new('Camera', cam_camera)

# ---- transforms, parenting, visibility, modifiers, constraints
ob_cube.location = (0.0, 0.0, 0.0)
ob_cube.rotation_euler = (1.571, -0.0, 0.0)
ob_cube.lock_rotations_4d = False
ob_cube.empty_display_type = 'ARROWS'
ob_cube.lineart.crease_threshold = 0.0
ob_camera.location = (7.481, -6.508, 5.344)
ob_camera.rotation_euler = (1.109, 0.0, 0.8149)
ob_camera.lock_rotations_4d = False
ob_camera.empty_display_type = 'ARROWS'
ob_camera.color = (0.0, 0.0, 0.0, 0.0)
ob_camera.display_type = 'WIRE'
ob_camera.lineart.crease_threshold = 0.0

# ---- collection membership
col_collection_1.objects.link(ob_cube)
col_collection_1.objects.link(ob_camera)

# ---- scene / render settings (as saved in the file)
scene.camera = ob_camera
scene.frame_start = 1; scene.frame_end = 250; scene.frame_set(1)
scene.render.engine = 'BLENDER_EEVEE_NEXT'
scene.render.resolution_percentage = 50
scene.render.dither_intensity = 0.0
scene.cycles.use_denoising = False
scene.cycles.samples = 128
scene.cycles.sampling_pattern = 'TABULATED_SOBOL'
scene.cycles.light_sampling_threshold = 0.0
scene.cycles.use_adaptive_sampling = False
scene.cycles.use_light_tree = False
scene.cycles.blur_glossy = 0.0
scene.cycles.sample_clamp_indirect = 0.0
scene.view_settings.view_transform = 'Standard'
bpy.context.view_layer.update()

# ---- added for rendering (the .blend has no usable light): sun
light_auto_sun = bpy.data.lights.new('AutoSun', 'SUN')
light_auto_sun.energy = 3.0
light_auto_sun.angle = 0.0523599
ob_auto_sun = bpy.data.objects.new('AutoSun', light_auto_sun)
scene.collection.objects.link(ob_auto_sun)
ob_auto_sun.rotation_euler = (0.872665, 0.174533, 0.523599)
bpy.context.view_layer.update()
